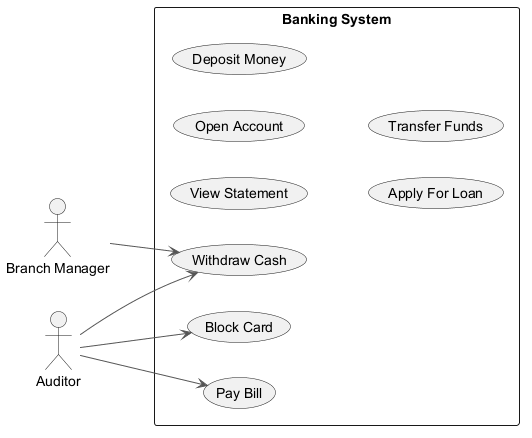

The diagram above was rendered by PlantUML. Its source (embedded in the PNG):
@startuml
skinparam ArrowColor #555555
left to right direction
actor "Branch Manager" as BM
actor "Auditor" as A
rectangle "Banking System" {
  usecase "View Statement" as UC_ViewStatement
  usecase "Pay Bill" as UC_PayBill
  usecase "Open Account" as UC_OpenAccount
  usecase "Withdraw Cash" as UC_WithdrawCash
  usecase "Deposit Money" as UC_DepositMoney
  usecase "Apply For Loan" as UC_ApplyForLoan
  usecase "Transfer Funds" as UC_TransferFunds
  usecase "Block Card" as UC_BlockCard
}
BM --> UC_WithdrawCash
A --> UC_BlockCard
A --> UC_PayBill
A --> UC_WithdrawCash
@enduml